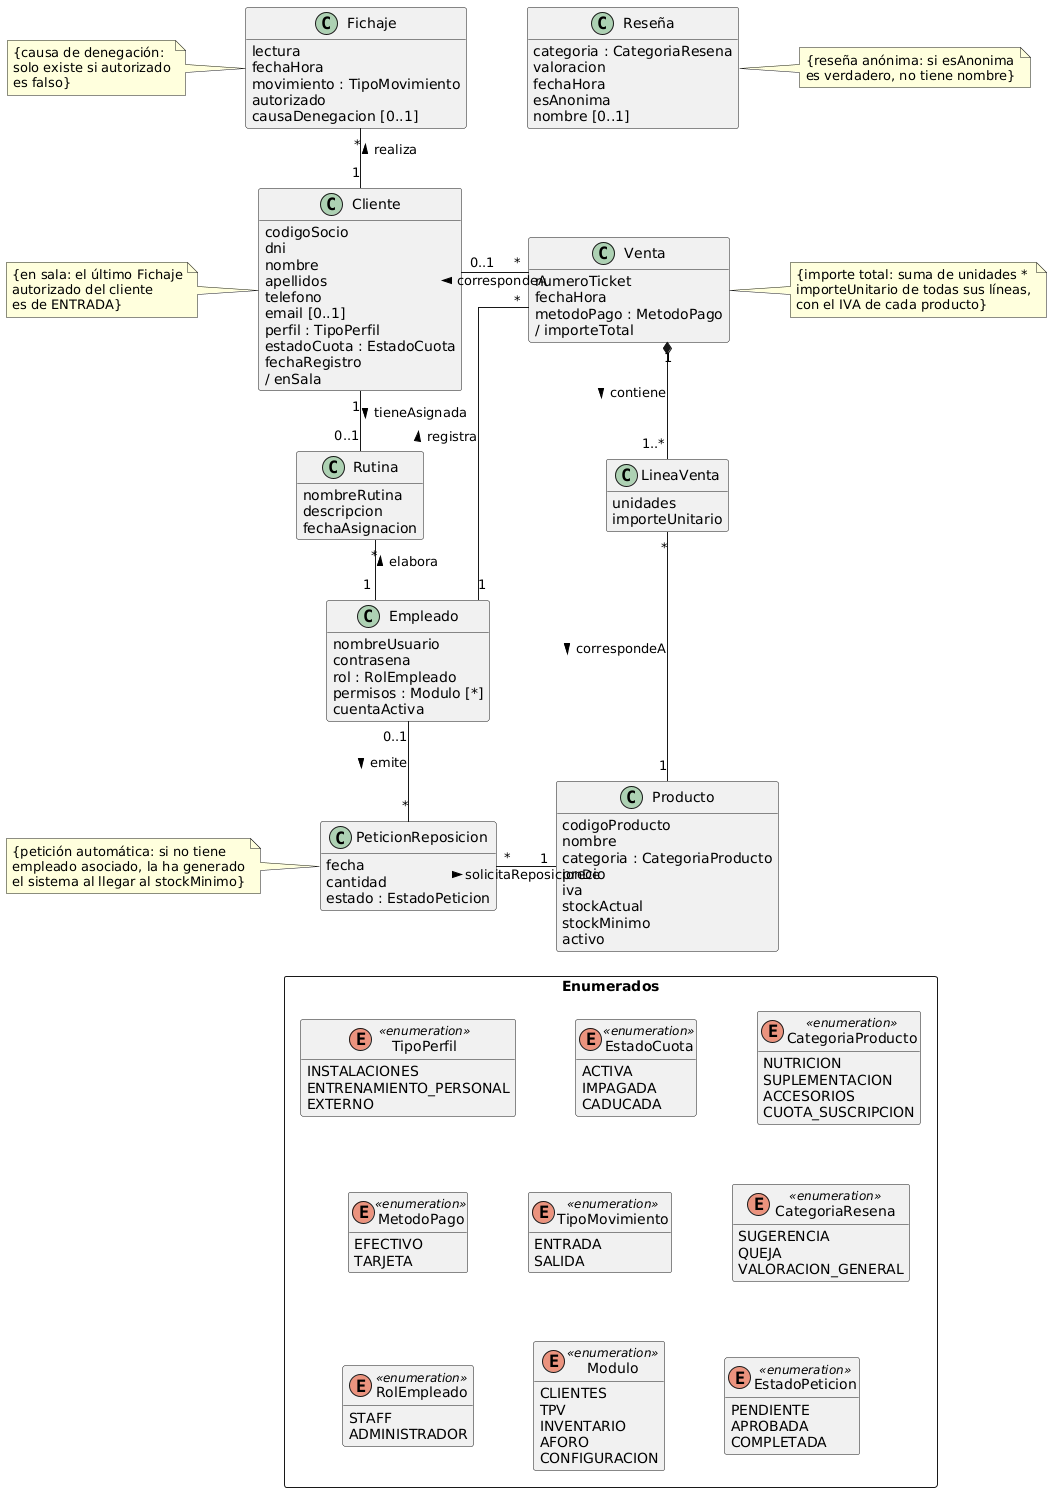

The diagram above was rendered by PlantUML. Its source (embedded in the PNG):
@startuml
skinparam classAttributeIconSize 0
skinparam linetype ortho
skinparam shadowing false
skinparam nodesep 60
skinparam ranksep 60
hide methods
hide empty members

' ===== Clases =====
class Fichaje {
  lectura
  fechaHora
  movimiento : TipoMovimiento
  autorizado
  causaDenegacion [0..1]
}

class Reseña {
  categoria : CategoriaResena
  valoracion
  fechaHora
  esAnonima
  nombre [0..1]
}

class Cliente {
  codigoSocio
  dni
  nombre
  apellidos
  telefono
  email [0..1]
  perfil : TipoPerfil
  estadoCuota : EstadoCuota
  fechaRegistro
  / enSala
}

class Venta {
  numeroTicket
  fechaHora
  metodoPago : MetodoPago
  / importeTotal
}

class Rutina {
  nombreRutina
  descripcion
  fechaAsignacion
}

class LineaVenta {
  unidades
  importeUnitario
}

class Empleado {
  nombreUsuario
  contrasena
  rol : RolEmpleado
  permisos : Modulo [*]
  cuentaActiva
}

class Producto {
  codigoProducto
  nombre
  categoria : CategoriaProducto
  precio
  iva
  stockActual
  stockMinimo
  activo
}

class PeticionReposicion {
  fecha
  cantidad
  estado : EstadoPeticion
}

' ===== Enumeraciones =====
package "Enumerados" <<Rectangle>> {
  enum TipoPerfil <<enumeration>> {
    INSTALACIONES
    ENTRENAMIENTO_PERSONAL
    EXTERNO
  }
  enum EstadoCuota <<enumeration>> {
    ACTIVA
    IMPAGADA
    CADUCADA
  }
  enum CategoriaProducto <<enumeration>> {
    NUTRICION
    SUPLEMENTACION
    ACCESORIOS
    CUOTA_SUSCRIPCION
  }
  enum MetodoPago <<enumeration>> {
    EFECTIVO
    TARJETA
  }
  enum TipoMovimiento <<enumeration>> {
    ENTRADA
    SALIDA
  }
  enum CategoriaResena <<enumeration>> {
    SUGERENCIA
    QUEJA
    VALORACION_GENERAL
  }
  enum RolEmpleado <<enumeration>> {
    STAFF
    ADMINISTRADOR
  }
  enum Modulo <<enumeration>> {
    CLIENTES
    TPV
    INVENTARIO
    AFORO
    CONFIGURACION
  }
  enum EstadoPeticion <<enumeration>> {
    PENDIENTE
    APROBADA
    COMPLETADA
  }
}

' ===== Asociaciones =====
Fichaje "*" -down- "1" Cliente : < realiza
Cliente "1" -down- "0..1" Rutina : tieneAsignada >
Rutina "*" -down- "1" Empleado : < elabora
Empleado "0..1" -down- "*" PeticionReposicion : emite >

Venta "*" -left- "0..1" Cliente : correspondeA >
Venta "*" -- "1" Empleado : < registra
Venta "1" *-down- "1..*" LineaVenta : contiene >
LineaVenta "*" -down- "1" Producto : correspondeA >
PeticionReposicion "*" -right- "1" Producto : solicitaReposicionDe >

' ===== Colocación (no se dibuja) =====
Fichaje -[hidden]right- Reseña
Reseña -[hidden]down- Venta

PeticionReposicion -[hidden]down- TipoPerfil
TipoPerfil -[hidden]right- EstadoCuota
EstadoCuota -[hidden]right- CategoriaProducto
TipoPerfil -[hidden]down- MetodoPago
MetodoPago -[hidden]right- TipoMovimiento
TipoMovimiento -[hidden]right- CategoriaResena
MetodoPago -[hidden]down- RolEmpleado
RolEmpleado -[hidden]right- Modulo
Modulo -[hidden]right- EstadoPeticion

' ===== Restricciones =====
note right of Venta
  {importe total: suma de unidades *
  importeUnitario de todas sus líneas,
  con el IVA de cada producto}
end note

note left of Cliente
  {en sala: el último Fichaje
  autorizado del cliente
  es de ENTRADA}
end note

note left of Fichaje
  {causa de denegación:
  solo existe si autorizado
  es falso}
end note

note right of Reseña
  {reseña anónima: si esAnonima
  es verdadero, no tiene nombre}
end note

note left of PeticionReposicion
  {petición automática: si no tiene
  empleado asociado, la ha generado
  el sistema al llegar al stockMinimo}
end note
@enduml